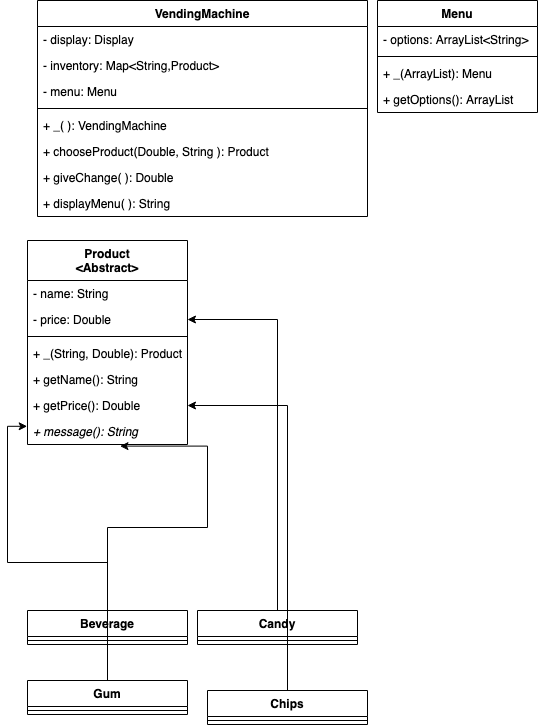

The diagram above was exported from draw.io. Its source (the exported page's mxGraphModel, read from the mxfile embedded in the PNG):
<mxGraphModel dx="909" dy="618" grid="1" gridSize="10" guides="1" tooltips="1" connect="1" arrows="1" fold="1" page="1" pageScale="1" pageWidth="850" pageHeight="1100" math="0" shadow="0">
  <root>
    <mxCell id="0" />
    <mxCell id="1" parent="0" />
    <mxCell id="ZkbnU0Zxik_nDSa0d3SH-1" value="VendingMachine" style="swimlane;fontStyle=1;align=center;verticalAlign=top;childLayout=stackLayout;horizontal=1;startSize=26;horizontalStack=0;resizeParent=1;resizeParentMax=0;resizeLast=0;collapsible=1;marginBottom=0;" parent="1" vertex="1">
      <mxGeometry x="40" y="10" width="330" height="216" as="geometry" />
    </mxCell>
    <mxCell id="ZkbnU0Zxik_nDSa0d3SH-2" value="- display: Display" style="text;strokeColor=none;fillColor=none;align=left;verticalAlign=top;spacingLeft=4;spacingRight=4;overflow=hidden;rotatable=0;points=[[0,0.5],[1,0.5]];portConstraint=eastwest;" parent="ZkbnU0Zxik_nDSa0d3SH-1" vertex="1">
      <mxGeometry y="26" width="330" height="26" as="geometry" />
    </mxCell>
    <mxCell id="ZkbnU0Zxik_nDSa0d3SH-5" value="- inventory: Map&lt;String,Product&gt;" style="text;strokeColor=none;fillColor=none;align=left;verticalAlign=top;spacingLeft=4;spacingRight=4;overflow=hidden;rotatable=0;points=[[0,0.5],[1,0.5]];portConstraint=eastwest;" parent="ZkbnU0Zxik_nDSa0d3SH-1" vertex="1">
      <mxGeometry y="52" width="330" height="26" as="geometry" />
    </mxCell>
    <mxCell id="ZkbnU0Zxik_nDSa0d3SH-6" value="- menu: Menu" style="text;strokeColor=none;fillColor=none;align=left;verticalAlign=top;spacingLeft=4;spacingRight=4;overflow=hidden;rotatable=0;points=[[0,0.5],[1,0.5]];portConstraint=eastwest;" parent="ZkbnU0Zxik_nDSa0d3SH-1" vertex="1">
      <mxGeometry y="78" width="330" height="26" as="geometry" />
    </mxCell>
    <mxCell id="ZkbnU0Zxik_nDSa0d3SH-3" value="" style="line;strokeWidth=1;fillColor=none;align=left;verticalAlign=middle;spacingTop=-1;spacingLeft=3;spacingRight=3;rotatable=0;labelPosition=right;points=[];portConstraint=eastwest;" parent="ZkbnU0Zxik_nDSa0d3SH-1" vertex="1">
      <mxGeometry y="104" width="330" height="8" as="geometry" />
    </mxCell>
    <mxCell id="ZkbnU0Zxik_nDSa0d3SH-4" value="+ _( ): VendingMachine" style="text;strokeColor=none;fillColor=none;align=left;verticalAlign=top;spacingLeft=4;spacingRight=4;overflow=hidden;rotatable=0;points=[[0,0.5],[1,0.5]];portConstraint=eastwest;" parent="ZkbnU0Zxik_nDSa0d3SH-1" vertex="1">
      <mxGeometry y="112" width="330" height="26" as="geometry" />
    </mxCell>
    <mxCell id="ZkbnU0Zxik_nDSa0d3SH-13" value="+ chooseProduct(Double, String ): Product" style="text;strokeColor=none;fillColor=none;align=left;verticalAlign=top;spacingLeft=4;spacingRight=4;overflow=hidden;rotatable=0;points=[[0,0.5],[1,0.5]];portConstraint=eastwest;" parent="ZkbnU0Zxik_nDSa0d3SH-1" vertex="1">
      <mxGeometry y="138" width="330" height="26" as="geometry" />
    </mxCell>
    <mxCell id="ZkbnU0Zxik_nDSa0d3SH-14" value="+ giveChange( ): Double" style="text;strokeColor=none;fillColor=none;align=left;verticalAlign=top;spacingLeft=4;spacingRight=4;overflow=hidden;rotatable=0;points=[[0,0.5],[1,0.5]];portConstraint=eastwest;" parent="ZkbnU0Zxik_nDSa0d3SH-1" vertex="1">
      <mxGeometry y="164" width="330" height="26" as="geometry" />
    </mxCell>
    <mxCell id="ZkbnU0Zxik_nDSa0d3SH-23" value="+ displayMenu( ): String" style="text;strokeColor=none;fillColor=none;align=left;verticalAlign=top;spacingLeft=4;spacingRight=4;overflow=hidden;rotatable=0;points=[[0,0.5],[1,0.5]];portConstraint=eastwest;" parent="ZkbnU0Zxik_nDSa0d3SH-1" vertex="1">
      <mxGeometry y="190" width="330" height="26" as="geometry" />
    </mxCell>
    <mxCell id="NWGwuqeA9UwHZFzgzGmy-1" value="Product&#10;&lt;Abstract&gt;" style="swimlane;fontStyle=1;align=center;verticalAlign=top;childLayout=stackLayout;horizontal=1;startSize=40;horizontalStack=0;resizeParent=1;resizeParentMax=0;resizeLast=0;collapsible=1;marginBottom=0;" parent="1" vertex="1">
      <mxGeometry x="30" y="250" width="160" height="204" as="geometry" />
    </mxCell>
    <mxCell id="NWGwuqeA9UwHZFzgzGmy-2" value="- name: String" style="text;strokeColor=none;fillColor=none;align=left;verticalAlign=top;spacingLeft=4;spacingRight=4;overflow=hidden;rotatable=0;points=[[0,0.5],[1,0.5]];portConstraint=eastwest;" parent="NWGwuqeA9UwHZFzgzGmy-1" vertex="1">
      <mxGeometry y="40" width="160" height="26" as="geometry" />
    </mxCell>
    <mxCell id="NWGwuqeA9UwHZFzgzGmy-5" value="- price: Double" style="text;strokeColor=none;fillColor=none;align=left;verticalAlign=top;spacingLeft=4;spacingRight=4;overflow=hidden;rotatable=0;points=[[0,0.5],[1,0.5]];portConstraint=eastwest;" parent="NWGwuqeA9UwHZFzgzGmy-1" vertex="1">
      <mxGeometry y="66" width="160" height="26" as="geometry" />
    </mxCell>
    <mxCell id="NWGwuqeA9UwHZFzgzGmy-3" value="" style="line;strokeWidth=1;fillColor=none;align=left;verticalAlign=middle;spacingTop=-1;spacingLeft=3;spacingRight=3;rotatable=0;labelPosition=right;points=[];portConstraint=eastwest;" parent="NWGwuqeA9UwHZFzgzGmy-1" vertex="1">
      <mxGeometry y="92" width="160" height="8" as="geometry" />
    </mxCell>
    <mxCell id="NWGwuqeA9UwHZFzgzGmy-4" value="+ _(String, Double): Product" style="text;strokeColor=none;fillColor=none;align=left;verticalAlign=top;spacingLeft=4;spacingRight=4;overflow=hidden;rotatable=0;points=[[0,0.5],[1,0.5]];portConstraint=eastwest;" parent="NWGwuqeA9UwHZFzgzGmy-1" vertex="1">
      <mxGeometry y="100" width="160" height="26" as="geometry" />
    </mxCell>
    <mxCell id="NWGwuqeA9UwHZFzgzGmy-7" value="+ getName(): String" style="text;strokeColor=none;fillColor=none;align=left;verticalAlign=top;spacingLeft=4;spacingRight=4;overflow=hidden;rotatable=0;points=[[0,0.5],[1,0.5]];portConstraint=eastwest;" parent="NWGwuqeA9UwHZFzgzGmy-1" vertex="1">
      <mxGeometry y="126" width="160" height="26" as="geometry" />
    </mxCell>
    <mxCell id="NWGwuqeA9UwHZFzgzGmy-6" value="+ getPrice(): Double" style="text;strokeColor=none;fillColor=none;align=left;verticalAlign=top;spacingLeft=4;spacingRight=4;overflow=hidden;rotatable=0;points=[[0,0.5],[1,0.5]];portConstraint=eastwest;" parent="NWGwuqeA9UwHZFzgzGmy-1" vertex="1">
      <mxGeometry y="152" width="160" height="26" as="geometry" />
    </mxCell>
    <mxCell id="NWGwuqeA9UwHZFzgzGmy-33" value="+ message(): String" style="text;strokeColor=none;fillColor=none;align=left;verticalAlign=top;spacingLeft=4;spacingRight=4;overflow=hidden;rotatable=0;points=[[0,0.5],[1,0.5]];portConstraint=eastwest;fontStyle=2" parent="NWGwuqeA9UwHZFzgzGmy-1" vertex="1">
      <mxGeometry y="178" width="160" height="26" as="geometry" />
    </mxCell>
    <mxCell id="NWGwuqeA9UwHZFzgzGmy-12" style="edgeStyle=orthogonalEdgeStyle;rounded=0;orthogonalLoop=1;jettySize=auto;html=1;entryX=0.578;entryY=1.062;entryDx=0;entryDy=0;entryPerimeter=0;" parent="1" source="NWGwuqeA9UwHZFzgzGmy-8" target="NWGwuqeA9UwHZFzgzGmy-33" edge="1">
      <mxGeometry relative="1" as="geometry">
        <mxPoint x="198" y="440" as="targetPoint" />
      </mxGeometry>
    </mxCell>
    <mxCell id="NWGwuqeA9UwHZFzgzGmy-8" value="Beverage" style="swimlane;fontStyle=1;align=center;verticalAlign=top;childLayout=stackLayout;horizontal=1;startSize=26;horizontalStack=0;resizeParent=1;resizeParentMax=0;resizeLast=0;collapsible=1;marginBottom=0;" parent="1" vertex="1">
      <mxGeometry x="30" y="620" width="160" height="34" as="geometry" />
    </mxCell>
    <mxCell id="NWGwuqeA9UwHZFzgzGmy-10" value="" style="line;strokeWidth=1;fillColor=none;align=left;verticalAlign=middle;spacingTop=-1;spacingLeft=3;spacingRight=3;rotatable=0;labelPosition=right;points=[];portConstraint=eastwest;" parent="NWGwuqeA9UwHZFzgzGmy-8" vertex="1">
      <mxGeometry y="26" width="160" height="8" as="geometry" />
    </mxCell>
    <mxCell id="NWGwuqeA9UwHZFzgzGmy-19" style="edgeStyle=orthogonalEdgeStyle;rounded=0;orthogonalLoop=1;jettySize=auto;html=1;entryX=1;entryY=0.5;entryDx=0;entryDy=0;" parent="1" source="NWGwuqeA9UwHZFzgzGmy-13" target="NWGwuqeA9UwHZFzgzGmy-5" edge="1">
      <mxGeometry relative="1" as="geometry">
        <mxPoint x="350" y="470" as="targetPoint" />
      </mxGeometry>
    </mxCell>
    <mxCell id="NWGwuqeA9UwHZFzgzGmy-13" value="Candy" style="swimlane;fontStyle=1;align=center;verticalAlign=top;childLayout=stackLayout;horizontal=1;startSize=26;horizontalStack=0;resizeParent=1;resizeParentMax=0;resizeLast=0;collapsible=1;marginBottom=0;" parent="1" vertex="1">
      <mxGeometry x="200" y="620" width="160" height="34" as="geometry" />
    </mxCell>
    <mxCell id="NWGwuqeA9UwHZFzgzGmy-14" value="" style="line;strokeWidth=1;fillColor=none;align=left;verticalAlign=middle;spacingTop=-1;spacingLeft=3;spacingRight=3;rotatable=0;labelPosition=right;points=[];portConstraint=eastwest;" parent="NWGwuqeA9UwHZFzgzGmy-13" vertex="1">
      <mxGeometry y="26" width="160" height="8" as="geometry" />
    </mxCell>
    <mxCell id="NWGwuqeA9UwHZFzgzGmy-20" style="edgeStyle=orthogonalEdgeStyle;rounded=0;orthogonalLoop=1;jettySize=auto;html=1;exitX=0.5;exitY=0;exitDx=0;exitDy=0;entryX=1;entryY=0.5;entryDx=0;entryDy=0;" parent="1" source="NWGwuqeA9UwHZFzgzGmy-15" target="NWGwuqeA9UwHZFzgzGmy-6" edge="1">
      <mxGeometry relative="1" as="geometry" />
    </mxCell>
    <mxCell id="NWGwuqeA9UwHZFzgzGmy-15" value="Chips" style="swimlane;fontStyle=1;align=center;verticalAlign=top;childLayout=stackLayout;horizontal=1;startSize=26;horizontalStack=0;resizeParent=1;resizeParentMax=0;resizeLast=0;collapsible=1;marginBottom=0;" parent="1" vertex="1">
      <mxGeometry x="210" y="700" width="160" height="34" as="geometry" />
    </mxCell>
    <mxCell id="NWGwuqeA9UwHZFzgzGmy-16" value="" style="line;strokeWidth=1;fillColor=none;align=left;verticalAlign=middle;spacingTop=-1;spacingLeft=3;spacingRight=3;rotatable=0;labelPosition=right;points=[];portConstraint=eastwest;" parent="NWGwuqeA9UwHZFzgzGmy-15" vertex="1">
      <mxGeometry y="26" width="160" height="8" as="geometry" />
    </mxCell>
    <mxCell id="NWGwuqeA9UwHZFzgzGmy-21" style="edgeStyle=orthogonalEdgeStyle;rounded=0;orthogonalLoop=1;jettySize=auto;html=1;exitX=0.5;exitY=0;exitDx=0;exitDy=0;entryX=-0.002;entryY=0.3;entryDx=0;entryDy=0;entryPerimeter=0;" parent="1" source="NWGwuqeA9UwHZFzgzGmy-17" target="NWGwuqeA9UwHZFzgzGmy-33" edge="1">
      <mxGeometry relative="1" as="geometry" />
    </mxCell>
    <mxCell id="NWGwuqeA9UwHZFzgzGmy-17" value="Gum" style="swimlane;fontStyle=1;align=center;verticalAlign=top;childLayout=stackLayout;horizontal=1;startSize=26;horizontalStack=0;resizeParent=1;resizeParentMax=0;resizeLast=0;collapsible=1;marginBottom=0;" parent="1" vertex="1">
      <mxGeometry x="30" y="690" width="160" height="34" as="geometry" />
    </mxCell>
    <mxCell id="NWGwuqeA9UwHZFzgzGmy-18" value="" style="line;strokeWidth=1;fillColor=none;align=left;verticalAlign=middle;spacingTop=-1;spacingLeft=3;spacingRight=3;rotatable=0;labelPosition=right;points=[];portConstraint=eastwest;" parent="NWGwuqeA9UwHZFzgzGmy-17" vertex="1">
      <mxGeometry y="26" width="160" height="8" as="geometry" />
    </mxCell>
    <mxCell id="NWGwuqeA9UwHZFzgzGmy-22" value="Menu" style="swimlane;fontStyle=1;align=center;verticalAlign=top;childLayout=stackLayout;horizontal=1;startSize=26;horizontalStack=0;resizeParent=1;resizeParentMax=0;resizeLast=0;collapsible=1;marginBottom=0;" parent="1" vertex="1">
      <mxGeometry x="380" y="10" width="160" height="112" as="geometry" />
    </mxCell>
    <mxCell id="NWGwuqeA9UwHZFzgzGmy-23" value="- options: ArrayList&lt;String&gt;" style="text;strokeColor=none;fillColor=none;align=left;verticalAlign=top;spacingLeft=4;spacingRight=4;overflow=hidden;rotatable=0;points=[[0,0.5],[1,0.5]];portConstraint=eastwest;" parent="NWGwuqeA9UwHZFzgzGmy-22" vertex="1">
      <mxGeometry y="26" width="160" height="26" as="geometry" />
    </mxCell>
    <mxCell id="NWGwuqeA9UwHZFzgzGmy-24" value="" style="line;strokeWidth=1;fillColor=none;align=left;verticalAlign=middle;spacingTop=-1;spacingLeft=3;spacingRight=3;rotatable=0;labelPosition=right;points=[];portConstraint=eastwest;" parent="NWGwuqeA9UwHZFzgzGmy-22" vertex="1">
      <mxGeometry y="52" width="160" height="8" as="geometry" />
    </mxCell>
    <mxCell id="NWGwuqeA9UwHZFzgzGmy-25" value="+ _(ArrayList): Menu" style="text;strokeColor=none;fillColor=none;align=left;verticalAlign=top;spacingLeft=4;spacingRight=4;overflow=hidden;rotatable=0;points=[[0,0.5],[1,0.5]];portConstraint=eastwest;" parent="NWGwuqeA9UwHZFzgzGmy-22" vertex="1">
      <mxGeometry y="60" width="160" height="26" as="geometry" />
    </mxCell>
    <mxCell id="NWGwuqeA9UwHZFzgzGmy-26" value="+ getOptions(): ArrayList" style="text;strokeColor=none;fillColor=none;align=left;verticalAlign=top;spacingLeft=4;spacingRight=4;overflow=hidden;rotatable=0;points=[[0,0.5],[1,0.5]];portConstraint=eastwest;" parent="NWGwuqeA9UwHZFzgzGmy-22" vertex="1">
      <mxGeometry y="86" width="160" height="26" as="geometry" />
    </mxCell>
  </root>
</mxGraphModel>